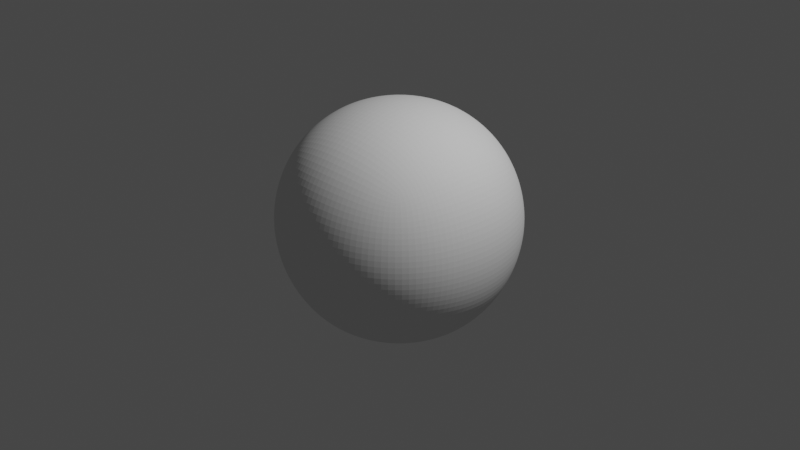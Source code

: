 # Source: rock.blend  (saved by Blender 3.1.7; exported with 4.5.12 LTS)
import bpy
from mathutils import Matrix  # noqa: F401  (used for matrix-valued properties, if any)

bpy.ops.wm.read_factory_settings(use_empty=True)
scene = bpy.context.scene
scene.name = 'Scene'

# ---- collections
col_collection = bpy.data.collections.new('Collection'); scene.collection.children.link(col_collection)

# ---- world
world_world = bpy.data.worlds.new('World'); scene.world = world_world
world_world.use_nodes = True; world_world.node_tree.nodes.clear()
_N = world_world.node_tree.nodes; _L = world_world.node_tree.links
n0 = _N.new('ShaderNodeOutputWorld'); n0.name = 'World Output'; n0.location = (300, 300)
n1 = _N.new('ShaderNodeBackground'); n1.name = 'Background'; n1.location = (10, 300)
n1.inputs[0].default_value = (0.05088, 0.05088, 0.05088, 1.0)
_L.new(n1.outputs[0], n0.inputs[0])
n0.is_active_output = True
world_world.color = (0.05088, 0.05088, 0.05088)
world_world.use_sun_shadow = False
world_world.sun_shadow_jitter_overblur = 0.0

# ---- cameras
cam_camera = bpy.data.cameras.new('Camera')
cam_camera.clip_end = 100.0
cam_camera.ortho_scale = 7.314

# ---- lights
light_light = bpy.data.lights.new('Light', 'POINT')
light_light.transmission_factor = 0.0
light_light.energy = 1000.0
light_light.shadow_soft_size = 0.1
light_light.shadow_maximum_resolution = 0.006
light_light.use_absolute_resolution = True

# ---- meshes
me_cube_001 = bpy.data.meshes.new('Cube.001')
me_cube_001.from_pydata([(-1.0, -1.0, -1.0), (-1.0, -1.0, 1.0), (-1.0, 1.0, -1.0), (-1.0, 1.0, 1.0), (1.0, -1.0, -1.0), (1.0, -1.0, 1.0), (1.0, 1.0, -1.0), (1.0, 1.0, 1.0)], [], [(0, 1, 3, 2), (2, 3, 7, 6), (6, 7, 5, 4), (4, 5, 1, 0), (2, 6, 4, 0), (7, 3, 1, 5)])
_uv = me_cube_001.uv_layers.new(name='UVMap')
_uv.uv.foreach_set('vector', [0.375, 0.0, 0.625, 0.0, 0.625, 0.25, 0.375, 0.25, 0.375, 0.25, 0.625, 0.25, 0.625, 0.5, 0.375, 0.5, 0.375, 0.5, 0.625, 0.5, 0.625, 0.75, 0.375, 0.75, 0.375, 0.75, 0.625, 0.75, 0.625, 1.0, 0.375, 1.0, 0.125, 0.5, 0.375, 0.5, 0.375, 0.75, 0.125, 0.75, 0.625, 0.5, 0.875, 0.5, 0.875, 0.75, 0.625, 0.75])
me_cube_001.use_remesh_fix_poles = True
me_cube_001.use_remesh_preserve_attributes = False
me_cube_001.update()

# ---- objects
ob_light = bpy.data.objects.new('Light', light_light)
ob_camera = bpy.data.objects.new('Camera', cam_camera)
ob_cube = bpy.data.objects.new('Cube', me_cube_001)

# ---- transforms, parenting, visibility, modifiers, constraints
ob_light.location = (4.076, 1.005, 5.904)
ob_light.rotation_euler = (0.6503, 0.05522, 1.866)
ob_light.lock_rotations_4d = False
ob_light.empty_display_type = 'ARROWS'
ob_light.color = (0.0, 0.0, 0.0, 0.0)
ob_light.lineart.crease_threshold = 0.0
ob_camera.location = (7.359, -6.926, 4.958)
ob_camera.rotation_euler = (1.109, 0.0, 0.8149)
ob_camera.lock_rotations_4d = False
ob_camera.empty_display_type = 'ARROWS'
ob_camera.color = (0.0, 0.0, 0.0, 0.0)
ob_camera.display_type = 'WIRE'
ob_camera.lineart.crease_threshold = 0.0
ob_cube.location = (0.0, 0.0, 0.0)
_m = ob_cube.modifiers.new('Subdivision', 'SUBSURF')
_m.levels = 4
_m.render_levels = 5
_m = ob_cube.modifiers.new('Displace', 'DISPLACE')
_m.strength = 0.8

# ---- collection membership
col_collection.objects.link(ob_light)
col_collection.objects.link(ob_camera)
col_collection.objects.link(ob_cube)

# ---- scene / render settings (as saved in the file)
scene.camera = ob_camera
scene.frame_start = 1; scene.frame_end = 250; scene.frame_set(1)
scene.render.engine = 'BLENDER_EEVEE_NEXT'
scene.cycles.sampling_pattern = 'TABULATED_SOBOL'
scene.cycles.use_light_tree = False
scene.view_settings.view_transform = 'Filmic'
bpy.context.view_layer.update()
